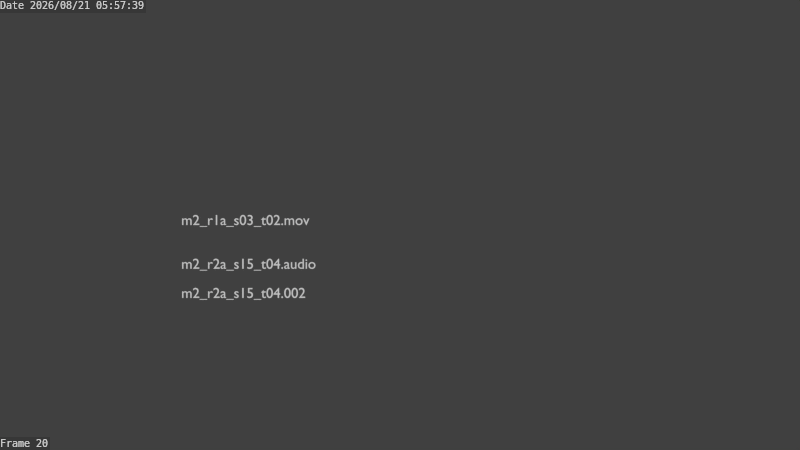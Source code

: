 # Source: seq_to_textObjects.v018.blend  (saved by Blender 2.74.0; exported with 4.5.12 LTS)
import bpy
from mathutils import Matrix  # noqa: F401  (used for matrix-valued properties, if any)

bpy.ops.wm.read_factory_settings(use_empty=True)
scene = bpy.context.scene
scene.name = 'Scene'

# ---- collections
col_collection_1 = bpy.data.collections.new('Collection 1'); scene.collection.children.link(col_collection_1)

# ---- world
world_world = bpy.data.worlds.new('World'); scene.world = world_world
world_world.color = (0.05088, 0.05088, 0.05088)
world_world.use_sun_shadow = False
world_world.sun_shadow_jitter_overblur = 0.0
world_world.cycles.sampling_method = 'MANUAL'
world_world.cycles.sample_map_resolution = 256

# ---- cameras
cam_camera = bpy.data.cameras.new('Camera')
cam_camera.clip_end = 100.0
cam_camera.lens = 35.0
cam_camera.sensor_width = 32.0
cam_camera.sensor_height = 18.0
cam_camera.ortho_scale = 7.314
cam_camera.dof.focus_distance = 0.0
cam_camera.dof.aperture_fstop = 128.0

# ---- curves / text
txt_text_015 = bpy.data.curves.new('Text.015', 'FONT')
txt_text_015.dimensions = '2D'
txt_text_015.body = 'm2_r1a_s03_t02.mov'
txt_text_015.use_path_clamp = True
txt_text_015.bevel_resolution = 0
txt_text_015.size = 0.2
txt_text_014 = bpy.data.curves.new('Text.014', 'FONT')
txt_text_014.dimensions = '2D'
txt_text_014.body = 'm2_r1a_s03_t02.001'
txt_text_014.use_path_clamp = True
txt_text_014.bevel_resolution = 0
txt_text_014.size = 0.2
txt_text_013 = bpy.data.curves.new('Text.013', 'FONT')
txt_text_013.dimensions = '2D'
txt_text_013.body = 'Scene'
txt_text_013.use_path_clamp = True
txt_text_013.bevel_resolution = 0
txt_text_013.size = 0.2
txt_text_012 = bpy.data.curves.new('Text.012', 'FONT')
txt_text_012.dimensions = '2D'
txt_text_012.body = 'm2_r2a_s15_t04.audio'
txt_text_012.use_path_clamp = True
txt_text_012.bevel_resolution = 0
txt_text_012.size = 0.2
txt_text_011 = bpy.data.curves.new('Text.011', 'FONT')
txt_text_011.dimensions = '2D'
txt_text_011.body = 'm2_r2a_s15_t04.001'
txt_text_011.use_path_clamp = True
txt_text_011.bevel_resolution = 0
txt_text_011.size = 0.2
txt_text_010 = bpy.data.curves.new('Text.010', 'FONT')
txt_text_010.dimensions = '2D'
txt_text_010.body = 'm2_r2a_s15_t04.002'
txt_text_010.use_path_clamp = True
txt_text_010.bevel_resolution = 0
txt_text_010.size = 0.2

# ---- objects
ob_m2_r1a_s03_t02_mov = bpy.data.objects.new('m2_r1a_s03_t02.mov', txt_text_015)
ob_m2_r1a_s03_t02_001 = bpy.data.objects.new('m2_r1a_s03_t02.001', txt_text_014)
ob_scene = bpy.data.objects.new('Scene', txt_text_013)
ob_m2_r2a_s15_t04_audio = bpy.data.objects.new('m2_r2a_s15_t04.audio', txt_text_012)
ob_m2_r2a_s15_t04_001 = bpy.data.objects.new('m2_r2a_s15_t04.001', txt_text_011)
ob_m2_r2a_s15_t04_002 = bpy.data.objects.new('m2_r2a_s15_t04.002', txt_text_010)
ob_camera = bpy.data.objects.new('Camera', cam_camera)

# ---- transforms, parenting, visibility, modifiers, constraints
ob_m2_r1a_s03_t02_mov.location = (-3.0, 1.0, 0.0)
ob_m2_r1a_s03_t02_mov.lineart.crease_threshold = 0.0
ob_m2_r1a_s03_t02_001.location = (-3.0, 0.8, 0.0)
ob_m2_r1a_s03_t02_001.hide_viewport = True
ob_m2_r1a_s03_t02_001.hide_render = True
ob_m2_r1a_s03_t02_001.lineart.crease_threshold = 0.0
ob_scene.location = (-3.0, 0.6, 0.0)
ob_scene.hide_viewport = True
ob_scene.hide_render = True
ob_scene.lineart.crease_threshold = 0.0
ob_m2_r2a_s15_t04_audio.location = (-3.0, 0.4, 0.0)
ob_m2_r2a_s15_t04_audio.lineart.crease_threshold = 0.0
ob_m2_r2a_s15_t04_001.location = (-3.0, 0.2, 0.0)
ob_m2_r2a_s15_t04_001.hide_viewport = True
ob_m2_r2a_s15_t04_001.hide_render = True
ob_m2_r2a_s15_t04_001.lineart.crease_threshold = 0.0
ob_m2_r2a_s15_t04_002.location = (-3.0, 0.0, 0.0)
ob_m2_r2a_s15_t04_002.lineart.crease_threshold = 0.0
ob_camera.location = (0.0, 1.0, 12.0)
ob_camera.lock_rotations_4d = False
ob_camera.empty_display_type = 'ARROWS'
ob_camera.color = (0.0, 0.0, 0.0, 0.0)
ob_camera.display_type = 'WIRE'
ob_camera.lineart.crease_threshold = 0.0

# ---- collection membership
col_collection_1.objects.link(ob_m2_r1a_s03_t02_mov)
col_collection_1.objects.link(ob_m2_r1a_s03_t02_001)
col_collection_1.objects.link(ob_scene)
col_collection_1.objects.link(ob_m2_r2a_s15_t04_audio)
col_collection_1.objects.link(ob_m2_r2a_s15_t04_001)
col_collection_1.objects.link(ob_m2_r2a_s15_t04_002)
col_collection_1.objects.link(ob_camera)

# ---- scene / render settings (as saved in the file)
scene.camera = ob_camera
scene.frame_start = 0; scene.frame_end = 60; scene.frame_set(20)
scene.render.engine = 'BLENDER_EEVEE_NEXT'
scene.render.resolution_percentage = 25
scene.render.dither_intensity = 0.0
scene.render.use_stamp_time = False
scene.render.use_stamp_camera = False
scene.render.use_stamp_scene = False
scene.render.use_stamp_filename = False
scene.render.use_stamp_render_time = False
scene.render.use_stamp = True
scene.render.stamp_font_size = 10
scene.cycles.use_denoising = False
scene.cycles.samples = 10
scene.cycles.sampling_pattern = 'TABULATED_SOBOL'
scene.cycles.light_sampling_threshold = 0.0
scene.cycles.use_adaptive_sampling = False
scene.cycles.use_light_tree = False
scene.cycles.blur_glossy = 0.0
scene.cycles.pixel_filter_type = 'GAUSSIAN'
scene.cycles.sample_clamp_indirect = 0.0
scene.view_settings.view_transform = 'Standard'
bpy.context.view_layer.update()

# ---- added for rendering (the .blend has no usable light): sun
light_auto_sun = bpy.data.lights.new('AutoSun', 'SUN')
light_auto_sun.energy = 3.0
light_auto_sun.angle = 0.0523599
ob_auto_sun = bpy.data.objects.new('AutoSun', light_auto_sun)
scene.collection.objects.link(ob_auto_sun)
ob_auto_sun.rotation_euler = (0.872665, 0.174533, 0.523599)
bpy.context.view_layer.update()
